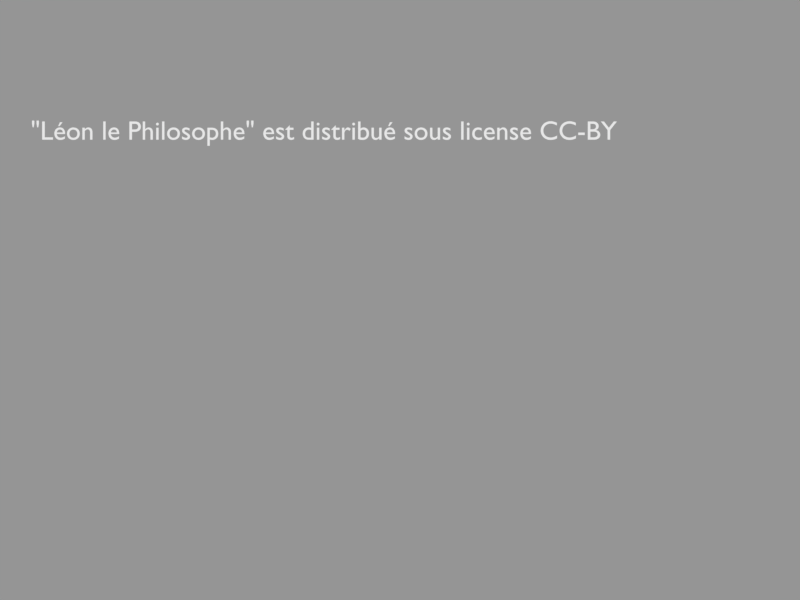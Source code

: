 # Source: leon_the_philosopher.blend  (saved by Blender 2.78.0; exported with 4.5.12 LTS)
import bpy
from mathutils import Matrix  # noqa: F401  (used for matrix-valued properties, if any)

bpy.ops.wm.read_factory_settings(use_empty=True)
scene = bpy.context.scene
scene.name = 'Credits2'

# ---- collections
col_collection_1_001 = bpy.data.collections.new('Collection 1.001'); scene.collection.children.link(col_collection_1_001)

# ---- materials (node trees are filled in below, after node groups)
mat_material = bpy.data.materials.new('Material')
mat_material.alpha_threshold = 0.0
mat_material.roughness = 0.5

# ---- material node trees
mat_material.use_nodes = True; mat_material.node_tree.nodes.clear()
_N = mat_material.node_tree.nodes; _L = mat_material.node_tree.links
n0 = _N.new('ShaderNodeOutputMaterial'); n0.name = 'Material Output'; n0.location = (300, 300)
n1 = _N.new('ShaderNodeEmission'); n1.name = 'Emission'; n1.location = (10, 300)
n1.inputs[0].default_value = (0.8, 0.8, 0.8, 1.0)
_L.new(n1.outputs[0], n0.inputs[0])
n0.is_active_output = True

# ---- cameras
cam_camera_003 = bpy.data.cameras.new('Camera.003')
cam_camera_003.clip_end = 100.0
cam_camera_003.lens = 35.0
cam_camera_003.sensor_width = 32.0
cam_camera_003.sensor_height = 18.0
cam_camera_003.display_size = 2.0
cam_camera_003.dof.focus_distance = 0.0

# ---- curves / text
txt_text_001 = bpy.data.curves.new('Text.001', 'FONT')
txt_text_001.dimensions = '2D'
txt_text_001.body = '"Léon le Philosophe" est distribué sous license CC-BY'
txt_text_001.materials.append(mat_material)
txt_text_001.use_path_clamp = True
txt_text_001.bevel_resolution = 0
txt_text_001.size = 0.4

# ---- objects
ob_text_001 = bpy.data.objects.new('Text.001', txt_text_001)
ob_camera_003 = bpy.data.objects.new('Camera.003', cam_camera_003)

# ---- transforms, parenting, visibility, modifiers, constraints
ob_text_001.location = (-5.537, 2.404, 0.0)
ob_text_001.lineart.crease_threshold = 0.0
ob_camera_003.location = (0.0, 0.0, 13.12)
ob_camera_003.lineart.crease_threshold = 0.0

# ---- collection membership
col_collection_1_001.objects.link(ob_text_001)
col_collection_1_001.objects.link(ob_camera_003)

# ---- scene / render settings (as saved in the file)
scene.camera = ob_camera_003
scene.frame_start = 1; scene.frame_end = 250; scene.frame_set(1)
scene.render.engine = 'CYCLES'
scene.render.image_settings.exr_codec = 'NONE'
scene.render.resolution_x = 960
scene.render.resolution_y = 720
scene.render.pixel_aspect_x = 4.0
scene.render.pixel_aspect_y = 3.0
scene.render.dither_intensity = 0.0
scene.render.film_transparent = True
scene.render.simplify_subdivision_render = 0
scene.render.simplify_child_particles_render = 0.0
scene.cycles.use_denoising = False
scene.cycles.samples = 576
scene.cycles.sampling_pattern = 'TABULATED_SOBOL'
scene.cycles.light_sampling_threshold = 0.0
scene.cycles.use_adaptive_sampling = False
scene.cycles.use_light_tree = False
scene.cycles.blur_glossy = 0.0
scene.cycles.max_bounces = 128
scene.cycles.diffuse_bounces = 128
scene.cycles.glossy_bounces = 128
scene.cycles.transmission_bounces = 128
scene.cycles.volume_bounces = 128
scene.cycles.transparent_max_bounces = 128
scene.cycles.sample_clamp_indirect = 0.0
scene.view_settings.view_transform = 'Standard'
bpy.context.view_layer.update()

# ---- added for rendering (the .blend has no usable light): sun + grey world if the file has none
light_auto_sun = bpy.data.lights.new('AutoSun', 'SUN')
light_auto_sun.energy = 3.0
light_auto_sun.angle = 0.0523599
ob_auto_sun = bpy.data.objects.new('AutoSun', light_auto_sun)
scene.collection.objects.link(ob_auto_sun)
ob_auto_sun.rotation_euler = (0.872665, 0.174533, 0.523599)
if scene.world is None:
    world_auto = bpy.data.worlds.new('AutoWorld')
    world_auto.color = (0.3, 0.3, 0.3)
    scene.world = world_auto
bpy.context.view_layer.update()
